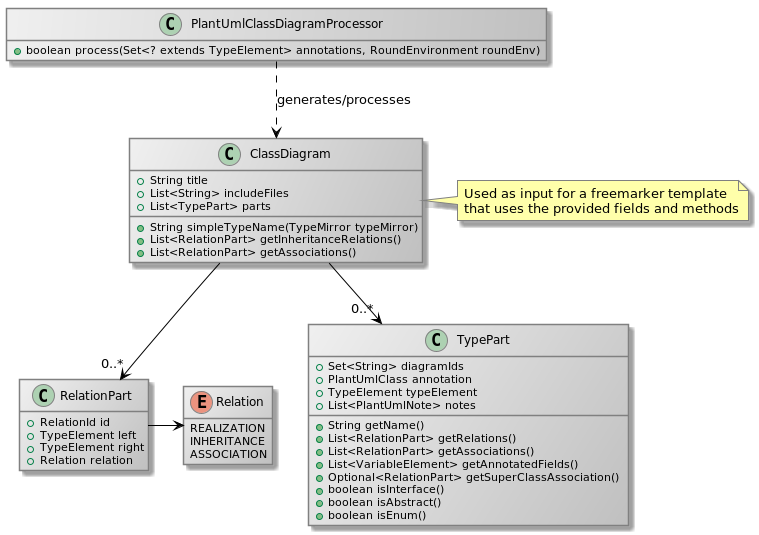

The diagram above was rendered by PlantUML. Its source (embedded in the PNG):
@startuml
skinparam class {
	BackgroundColor #F0F0F0/#C0C0C0
	BorderColor grey
    BackgroundColor<<new>> #e6ffe6/#b3ffb3
    BorderColor<<new>> green
    BorderColor<<new_in_context>> green
	BorderColor<<modified>> blue
	BackgroundColor<<modified>> #e6e6ff/#b3b3ff
	BackgroundColor<<required>> #ffd700/yellow
    BorderColor<<required>> orange
	ArrowColor black
}

skinParam noteBackgroundColor #FFFFAA
skinParam noteBorderColor gray
hide empty members

class PlantUmlClassDiagramProcessor {
    + boolean process(Set<? extends TypeElement> annotations, RoundEnvironment roundEnv)
}

class ClassDiagram {
    + String title
    + List<String> includeFiles
    + List<TypePart> parts

    + String simpleTypeName(TypeMirror typeMirror)
    + List<RelationPart> getInheritanceRelations()
    + List<RelationPart> getAssociations()
}

class TypePart {
    + Set<String> diagramIds
    + PlantUmlClass annotation
    + TypeElement typeElement
    + List<PlantUmlNote> notes

    + String getName()
    + List<RelationPart> getRelations()
    + List<RelationPart> getAssociations()
    + List<VariableElement> getAnnotatedFields()
    + Optional<RelationPart> getSuperClassAssociation()
    + boolean isInterface()
    + boolean isAbstract()
    + boolean isEnum()
}

class RelationPart {
    + RelationId id
    + TypeElement left
    + TypeElement right
    + Relation relation
}

note right of ClassDiagram
Used as input for a freemarker template
that uses the provided fields and methods
end note

enum Relation {
    REALIZATION
    INHERITANCE
    ASSOCIATION
}

PlantUmlClassDiagramProcessor ..> ClassDiagram: generates/processes
ClassDiagram --> "0..*" TypePart
ClassDiagram --> "0..*" RelationPart
RelationPart -> Relation

@enduml